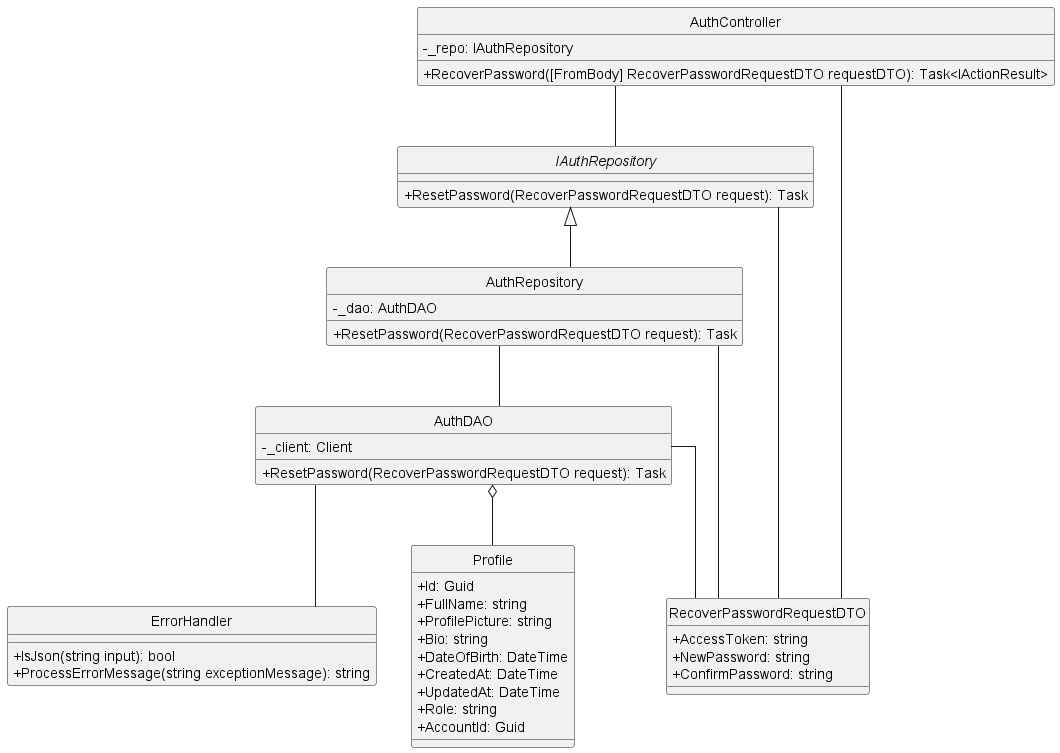

The diagram above was rendered by PlantUML. Its source (embedded in the PNG):
@startuml getUserById
hide circle
skinparam classAttributeIconSize 0
skinparam linetype ortho

class AuthController {
    - _repo: IAuthRepository
    + RecoverPassword([FromBody] RecoverPasswordRequestDTO requestDTO): Task<IActionResult> 
}

class ErrorHandler {
    + IsJson(string input): bool
    + ProcessErrorMessage(string exceptionMessage): string
} 

interface IAuthRepository {
    + ResetPassword(RecoverPasswordRequestDTO request): Task
}

class AuthRepository {
    - _dao: AuthDAO
    + ResetPassword(RecoverPasswordRequestDTO request): Task
}

class AuthDAO {
    - _client: Client
    + ResetPassword(RecoverPasswordRequestDTO request): Task
}

class RecoverPasswordRequestDTO{
    + AccessToken: string
    + NewPassword: string 
    + ConfirmPassword: string
}


class Profile {
    + Id: Guid
    + FullName: string
    + ProfilePicture: string
    + Bio: string
    + DateOfBirth: DateTime
    + CreatedAt: DateTime
    + UpdatedAt: DateTime
    + Role: string
    + AccountId: Guid
}



AuthController -- RecoverPasswordRequestDTO
AuthController -- IAuthRepository

IAuthRepository <|-- AuthRepository
IAuthRepository -- RecoverPasswordRequestDTO

AuthRepository -- AuthDAO
AuthRepository -- RecoverPasswordRequestDTO

AuthDAO -- ErrorHandler
AuthDAO -- RecoverPasswordRequestDTO

AuthDAO o-- Profile
@enduml